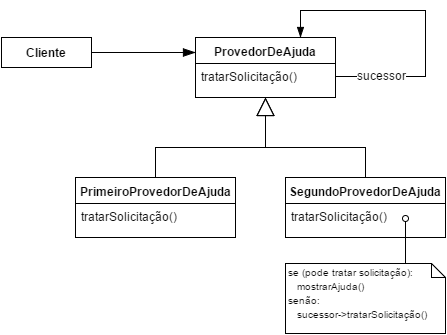

The diagram above was exported from draw.io. Its source (the exported page's mxGraphModel, read from the mxfile embedded in the PNG):
<mxGraphModel dx="790" dy="714" grid="1" gridSize="10" guides="1" tooltips="1" connect="1" arrows="1" fold="1" page="1" pageScale="1" pageWidth="826" pageHeight="1169" background="#ffffff" math="0" shadow="0">
  <root>
    <mxCell id="0" />
    <mxCell id="1" parent="0" />
    <mxCell id="8" value="&lt;b&gt;PrimeiroProvedorDeAjuda&lt;/b&gt;" style="swimlane;html=1;fontStyle=0;childLayout=stackLayout;horizontal=1;startSize=26;fillColor=none;horizontalStack=0;resizeParent=1;resizeLast=0;collapsible=1;marginBottom=0;swimlaneFillColor=#ffffff;" parent="1" vertex="1">
      <mxGeometry x="350" y="380" width="160" height="60" as="geometry" />
    </mxCell>
    <mxCell id="9" value="&lt;div&gt;tratarSolicitação()&lt;/div&gt;" style="text;html=1;strokeColor=none;fillColor=none;align=left;verticalAlign=top;spacingLeft=4;spacingRight=4;whiteSpace=wrap;overflow=hidden;rotatable=0;points=[[0,0.5],[1,0.5]];portConstraint=eastwest;" parent="8" vertex="1">
      <mxGeometry y="26" width="160" height="26" as="geometry" />
    </mxCell>
    <mxCell id="11" value="&lt;b&gt;SegundoProvedorDeAjuda&lt;/b&gt;" style="swimlane;html=1;fontStyle=0;childLayout=stackLayout;horizontal=1;startSize=26;fillColor=none;horizontalStack=0;resizeParent=1;resizeLast=0;collapsible=1;marginBottom=0;swimlaneFillColor=#ffffff;" parent="1" vertex="1">
      <mxGeometry x="560" y="380" width="160" height="60" as="geometry" />
    </mxCell>
    <mxCell id="12" value="tratarSolicitação()" style="text;html=1;strokeColor=none;fillColor=none;align=left;verticalAlign=top;spacingLeft=4;spacingRight=4;whiteSpace=wrap;overflow=hidden;rotatable=0;points=[[0,0.5],[1,0.5]];portConstraint=eastwest;" parent="11" vertex="1">
      <mxGeometry y="26" width="160" height="24" as="geometry" />
    </mxCell>
    <mxCell id="15" value="" style="endArrow=block;endSize=16;endFill=0;html=1;strokeColor=#000000;strokeWidth=1;exitX=0.5;exitY=0;entryX=0.5;entryY=1;rounded=0;" parent="1" source="11" edge="1">
      <mxGeometry x="540" y="300" width="160" as="geometry">
        <mxPoint x="10" y="10" as="sourcePoint" />
        <mxPoint x="540" y="300" as="targetPoint" />
        <Array as="points">
          <mxPoint x="640" y="350" />
          <mxPoint x="540" y="350" />
        </Array>
        <mxPoint x="120" y="-56" as="offset" />
      </mxGeometry>
    </mxCell>
    <mxCell id="16" value="" style="endArrow=block;endSize=16;endFill=0;html=1;strokeColor=#000000;strokeWidth=1;exitX=0.5;exitY=0;entryX=0.5;entryY=1;rounded=0;" parent="1" source="8" edge="1">
      <mxGeometry x="20" y="20" width="160" as="geometry">
        <mxPoint x="20" y="20" as="sourcePoint" />
        <mxPoint x="540" y="300" as="targetPoint" />
        <mxPoint x="120" y="-56" as="offset" />
        <Array as="points">
          <mxPoint x="430" y="350" />
          <mxPoint x="540" y="350" />
        </Array>
      </mxGeometry>
    </mxCell>
    <mxCell id="21" value="" style="resizable=0;html=1;align=left;verticalAlign=bottom;labelBackgroundColor=#ffffff;fontSize=10;" parent="1" connectable="0" vertex="1">
      <mxGeometry x="220" y="280" as="geometry" />
    </mxCell>
    <mxCell id="22" value="" style="endArrow=blockThin;html=1;endSize=10;startArrow=none;startSize=14;startFill=0;edgeStyle=orthogonalEdgeStyle;align=left;verticalAlign=bottom;strokeColor=#000000;strokeWidth=1;entryX=0;entryY=0.25;endFill=1;" parent="1" edge="1">
      <mxGeometry x="270" y="255" as="geometry">
        <mxPoint x="350" y="255" as="sourcePoint" />
        <mxPoint x="470" y="255" as="targetPoint" />
        <Array as="points">
          <mxPoint x="400" y="255" />
          <mxPoint x="400" y="255" />
        </Array>
      </mxGeometry>
    </mxCell>
    <mxCell id="73e0884070aa107b-22" value="&lt;b&gt;Cliente&lt;/b&gt;" style="html=1;" vertex="1" parent="1">
      <mxGeometry x="276" y="240" width="90" height="30" as="geometry" />
    </mxCell>
    <mxCell id="73e0884070aa107b-23" value="&lt;b&gt;ProvedorDeAjuda&lt;/b&gt;" style="swimlane;html=1;fontStyle=0;childLayout=stackLayout;horizontal=1;startSize=26;fillColor=none;horizontalStack=0;resizeParent=1;resizeLast=0;collapsible=1;marginBottom=0;swimlaneFillColor=#ffffff;" vertex="1" parent="1">
      <mxGeometry x="470" y="240" width="140" height="60" as="geometry" />
    </mxCell>
    <mxCell id="73e0884070aa107b-24" value="tratarSolicitação()" style="text;html=1;strokeColor=none;fillColor=none;align=left;verticalAlign=top;spacingLeft=4;spacingRight=4;whiteSpace=wrap;overflow=hidden;rotatable=0;points=[[0,0.5],[1,0.5]];portConstraint=eastwest;" vertex="1" parent="73e0884070aa107b-23">
      <mxGeometry y="26" width="140" height="26" as="geometry" />
    </mxCell>
    <mxCell id="73e0884070aa107b-26" value="" style="endArrow=none;html=1;edgeStyle=orthogonalEdgeStyle;strokeColor=#000000;strokeWidth=1;entryX=1;entryY=0.5;exitX=0.75;exitY=0;rounded=0;startArrow=blockThin;startFill=1;endSize=10;startSize=8;" edge="1" parent="73e0884070aa107b-23" source="73e0884070aa107b-23" target="73e0884070aa107b-24">
      <mxGeometry relative="1" as="geometry">
        <mxPoint x="100" y="-10" as="sourcePoint" />
        <mxPoint x="300" y="-80" as="targetPoint" />
        <Array as="points">
          <mxPoint x="105" y="-27" />
          <mxPoint x="230" y="-27" />
          <mxPoint x="230" y="39" />
        </Array>
      </mxGeometry>
    </mxCell>
    <mxCell id="73e0884070aa107b-27" value="" style="resizable=0;html=1;align=left;verticalAlign=bottom;labelBackgroundColor=#ffffff;fontSize=10;" connectable="0" vertex="1" parent="73e0884070aa107b-26">
      <mxGeometry x="-1" relative="1" as="geometry" />
    </mxCell>
    <mxCell id="73e0884070aa107b-28" value="" style="resizable=0;html=1;align=right;verticalAlign=bottom;labelBackgroundColor=#ffffff;fontSize=10;" connectable="0" vertex="1" parent="73e0884070aa107b-26">
      <mxGeometry x="1" relative="1" as="geometry" />
    </mxCell>
    <mxCell id="73e0884070aa107b-29" value="sucessor" style="text;html=1;resizable=0;points=[];align=center;verticalAlign=middle;labelBackgroundColor=#ffffff;" vertex="1" connectable="0" parent="73e0884070aa107b-26">
      <mxGeometry x="0.8052" y="1" relative="1" as="geometry">
        <mxPoint x="16" y="-3" as="offset" />
      </mxGeometry>
    </mxCell>
    <mxCell id="73e0884070aa107b-30" value="&lt;font style=&quot;font-size: 10px&quot;&gt;se (pode tratar solicitação):&lt;/font&gt;&lt;div&gt;&lt;font style=&quot;font-size: 10px&quot;&gt;&amp;nbsp; &amp;nbsp;mostrarAjuda()&lt;/font&gt;&lt;/div&gt;&lt;div&gt;&lt;font style=&quot;font-size: 10px&quot;&gt;senão:&lt;/font&gt;&lt;/div&gt;&lt;div&gt;&lt;font style=&quot;font-size: 10px&quot;&gt;&amp;nbsp; &amp;nbsp;sucessor-&amp;gt;tratarSolicitação()&lt;/font&gt;&lt;/div&gt;" style="shape=note;whiteSpace=wrap;html=1;size=14;verticalAlign=top;align=left;spacingTop=-6;" vertex="1" parent="1">
      <mxGeometry x="560" y="466" width="160" height="70" as="geometry" />
    </mxCell>
    <mxCell id="73e0884070aa107b-31" value="" style="endArrow=none;html=1;edgeStyle=orthogonalEdgeStyle;strokeColor=#000000;strokeWidth=1;startArrow=oval;startFill=0;entryX=0.75;entryY=0;" edge="1" parent="1" target="73e0884070aa107b-30">
      <mxGeometry relative="1" as="geometry">
        <mxPoint x="680" y="421" as="sourcePoint" />
        <mxPoint x="230" y="451" as="targetPoint" />
        <Array as="points" />
      </mxGeometry>
    </mxCell>
    <mxCell id="73e0884070aa107b-32" value="" style="resizable=0;html=1;align=left;verticalAlign=bottom;labelBackgroundColor=#ffffff;fontSize=10;" connectable="0" vertex="1" parent="73e0884070aa107b-31">
      <mxGeometry x="-1" relative="1" as="geometry" />
    </mxCell>
    <mxCell id="73e0884070aa107b-33" value="" style="resizable=0;html=1;align=right;verticalAlign=bottom;labelBackgroundColor=#ffffff;fontSize=10;" connectable="0" vertex="1" parent="73e0884070aa107b-31">
      <mxGeometry x="1" relative="1" as="geometry" />
    </mxCell>
  </root>
</mxGraphModel>